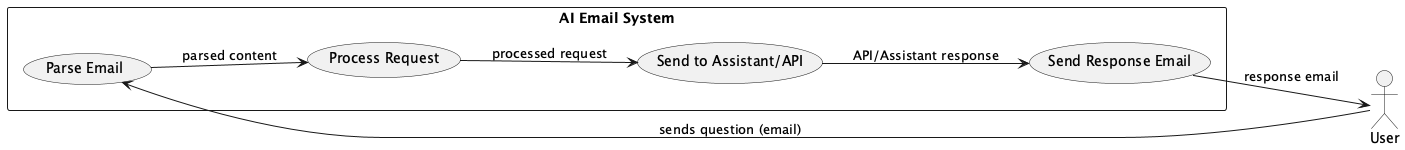

The diagram above was rendered by PlantUML. Its source (embedded in the PNG):
@startuml
left to right direction
actor User
rectangle "AI Email System" {
    usecase "Parse Email" as UC1
    usecase "Process Request" as UC2
    usecase "Send to Assistant/API" as UC3
    usecase "Send Response Email" as UC4
}

User --> UC1 : sends question (email)
UC1 --> UC2 : parsed content
UC2 --> UC3 : processed request
UC3 --> UC4 : API/Assistant response
UC4 --> User : response email
@enduml